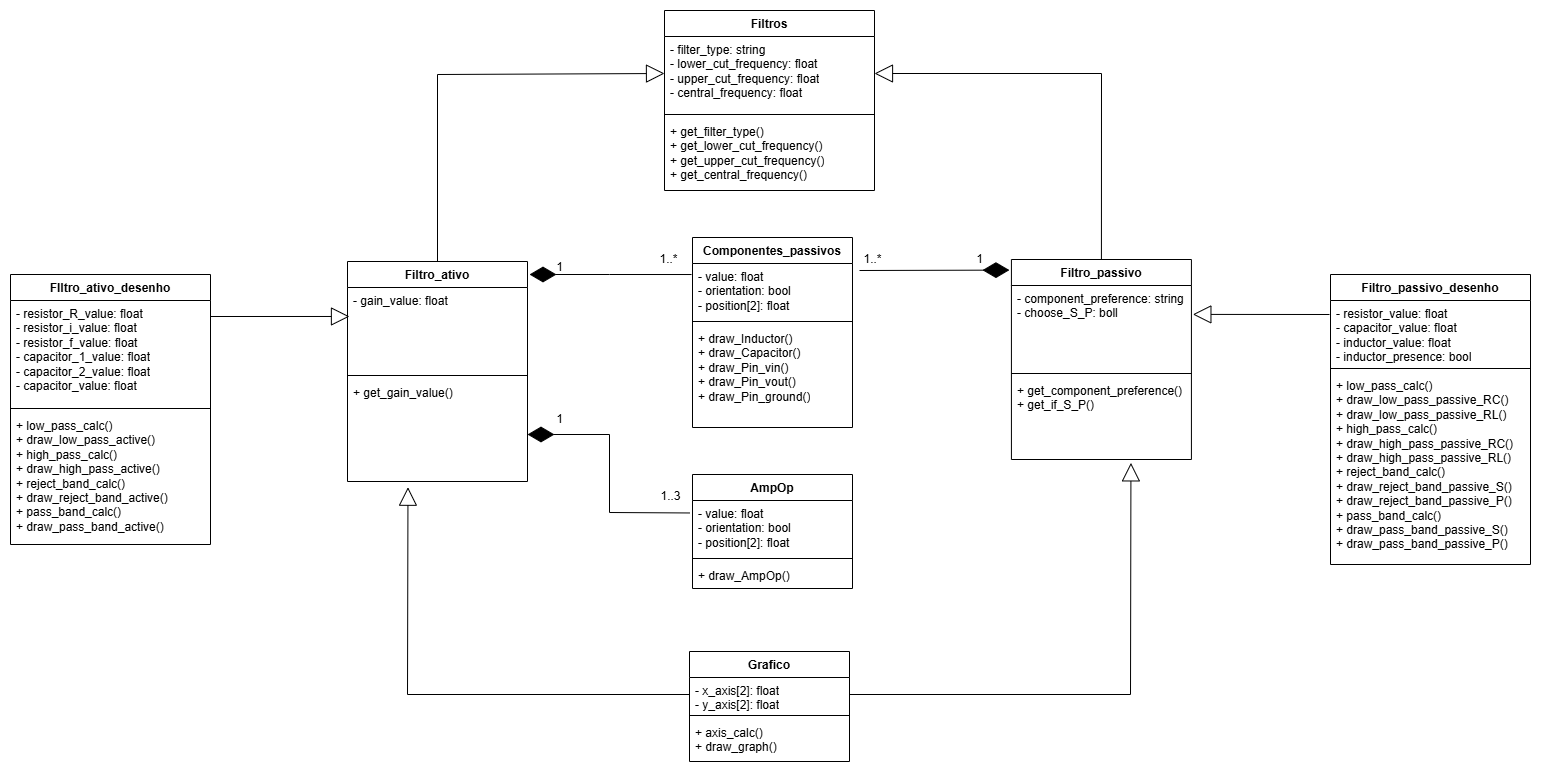

The diagram above was exported from draw.io. Its source (the exported page's mxGraphModel, read from the mxfile embedded in the PNG):
<mxGraphModel dx="2765" dy="3371" grid="1" gridSize="10" guides="1" tooltips="1" connect="1" arrows="1" fold="1" page="1" pageScale="1" pageWidth="827" pageHeight="1169" math="0" shadow="0">
  <root>
    <mxCell id="0" />
    <mxCell id="1" parent="0" />
    <mxCell id="rAhFsywdLFurFy2mpn9z-50" value="Componentes_passivos" style="swimlane;fontStyle=1;align=center;verticalAlign=top;childLayout=stackLayout;horizontal=1;startSize=26;horizontalStack=0;resizeParent=1;resizeParentMax=0;resizeLast=0;collapsible=1;marginBottom=0;whiteSpace=wrap;html=1;" parent="1" vertex="1">
      <mxGeometry x="323" y="-997" width="160" height="190" as="geometry" />
    </mxCell>
    <mxCell id="rAhFsywdLFurFy2mpn9z-51" value="- value: float&lt;div&gt;- orientation: bool&lt;/div&gt;&lt;div&gt;- position[2]: float&lt;/div&gt;" style="text;strokeColor=none;fillColor=none;align=left;verticalAlign=top;spacingLeft=4;spacingRight=4;overflow=hidden;rotatable=0;points=[[0,0.5],[1,0.5]];portConstraint=eastwest;whiteSpace=wrap;html=1;" parent="rAhFsywdLFurFy2mpn9z-50" vertex="1">
      <mxGeometry y="26" width="160" height="54" as="geometry" />
    </mxCell>
    <mxCell id="rAhFsywdLFurFy2mpn9z-52" value="" style="line;strokeWidth=1;fillColor=none;align=left;verticalAlign=middle;spacingTop=-1;spacingLeft=3;spacingRight=3;rotatable=0;labelPosition=right;points=[];portConstraint=eastwest;strokeColor=inherit;" parent="rAhFsywdLFurFy2mpn9z-50" vertex="1">
      <mxGeometry y="80" width="160" height="8" as="geometry" />
    </mxCell>
    <mxCell id="rAhFsywdLFurFy2mpn9z-53" value="+ draw_Inductor()&lt;div&gt;+ draw_Capacitor()&lt;/div&gt;&lt;div&gt;+ draw_Pin_vin()&lt;/div&gt;&lt;div&gt;+ draw_Pin_vout()&lt;/div&gt;&lt;div&gt;+ draw_Pin_ground()&lt;/div&gt;" style="text;strokeColor=none;fillColor=none;align=left;verticalAlign=top;spacingLeft=4;spacingRight=4;overflow=hidden;rotatable=0;points=[[0,0.5],[1,0.5]];portConstraint=eastwest;whiteSpace=wrap;html=1;" parent="rAhFsywdLFurFy2mpn9z-50" vertex="1">
      <mxGeometry y="88" width="160" height="102" as="geometry" />
    </mxCell>
    <mxCell id="rAhFsywdLFurFy2mpn9z-79" value="AmpOp" style="swimlane;fontStyle=1;align=center;verticalAlign=top;childLayout=stackLayout;horizontal=1;startSize=26;horizontalStack=0;resizeParent=1;resizeParentMax=0;resizeLast=0;collapsible=1;marginBottom=0;whiteSpace=wrap;html=1;" parent="1" vertex="1">
      <mxGeometry x="323" y="-760" width="160" height="114" as="geometry" />
    </mxCell>
    <mxCell id="rAhFsywdLFurFy2mpn9z-80" value="- value: float&lt;div&gt;- orientation: bool&lt;/div&gt;&lt;div&gt;- position[2]: float&lt;/div&gt;" style="text;strokeColor=none;fillColor=none;align=left;verticalAlign=top;spacingLeft=4;spacingRight=4;overflow=hidden;rotatable=0;points=[[0,0.5],[1,0.5]];portConstraint=eastwest;whiteSpace=wrap;html=1;" parent="rAhFsywdLFurFy2mpn9z-79" vertex="1">
      <mxGeometry y="26" width="160" height="54" as="geometry" />
    </mxCell>
    <mxCell id="rAhFsywdLFurFy2mpn9z-81" value="" style="line;strokeWidth=1;fillColor=none;align=left;verticalAlign=middle;spacingTop=-1;spacingLeft=3;spacingRight=3;rotatable=0;labelPosition=right;points=[];portConstraint=eastwest;strokeColor=inherit;" parent="rAhFsywdLFurFy2mpn9z-79" vertex="1">
      <mxGeometry y="80" width="160" height="8" as="geometry" />
    </mxCell>
    <mxCell id="rAhFsywdLFurFy2mpn9z-82" value="+ draw_AmpOp()" style="text;strokeColor=none;fillColor=none;align=left;verticalAlign=top;spacingLeft=4;spacingRight=4;overflow=hidden;rotatable=0;points=[[0,0.5],[1,0.5]];portConstraint=eastwest;whiteSpace=wrap;html=1;" parent="rAhFsywdLFurFy2mpn9z-79" vertex="1">
      <mxGeometry y="88" width="160" height="26" as="geometry" />
    </mxCell>
    <mxCell id="rAhFsywdLFurFy2mpn9z-83" value="Filtro_passivo" style="swimlane;fontStyle=1;align=center;verticalAlign=top;childLayout=stackLayout;horizontal=1;startSize=26;horizontalStack=0;resizeParent=1;resizeParentMax=0;resizeLast=0;collapsible=1;marginBottom=0;whiteSpace=wrap;html=1;" parent="1" vertex="1">
      <mxGeometry x="641.92" y="-975" width="180" height="200" as="geometry" />
    </mxCell>
    <mxCell id="rAhFsywdLFurFy2mpn9z-84" value="&lt;div&gt;&lt;span style=&quot;background-color: transparent; color: light-dark(rgb(0, 0, 0), rgb(255, 255, 255));&quot;&gt;- component_preference: string&lt;/span&gt;&lt;/div&gt;&lt;div&gt;&lt;span style=&quot;background-color: transparent; color: light-dark(rgb(0, 0, 0), rgb(255, 255, 255));&quot;&gt;- choose_S_P: boll&lt;/span&gt;&lt;/div&gt;" style="text;strokeColor=none;fillColor=none;align=left;verticalAlign=top;spacingLeft=4;spacingRight=4;overflow=hidden;rotatable=0;points=[[0,0.5],[1,0.5]];portConstraint=eastwest;whiteSpace=wrap;html=1;" parent="rAhFsywdLFurFy2mpn9z-83" vertex="1">
      <mxGeometry y="26" width="180" height="84" as="geometry" />
    </mxCell>
    <mxCell id="rAhFsywdLFurFy2mpn9z-85" value="" style="line;strokeWidth=1;fillColor=none;align=left;verticalAlign=middle;spacingTop=-1;spacingLeft=3;spacingRight=3;rotatable=0;labelPosition=right;points=[];portConstraint=eastwest;strokeColor=inherit;" parent="rAhFsywdLFurFy2mpn9z-83" vertex="1">
      <mxGeometry y="110" width="180" height="8" as="geometry" />
    </mxCell>
    <mxCell id="rAhFsywdLFurFy2mpn9z-86" value="&lt;div&gt;+ get_component_preference()&lt;/div&gt;&lt;div&gt;+ get_if_S_P()&lt;/div&gt;" style="text;strokeColor=none;fillColor=none;align=left;verticalAlign=top;spacingLeft=4;spacingRight=4;overflow=hidden;rotatable=0;points=[[0,0.5],[1,0.5]];portConstraint=eastwest;whiteSpace=wrap;html=1;" parent="rAhFsywdLFurFy2mpn9z-83" vertex="1">
      <mxGeometry y="118" width="180" height="82" as="geometry" />
    </mxCell>
    <mxCell id="rAhFsywdLFurFy2mpn9z-87" value="" style="endArrow=diamondThin;endFill=1;endSize=24;html=1;rounded=0;entryX=-0.011;entryY=0.053;entryDx=0;entryDy=0;entryPerimeter=0;" parent="1" target="rAhFsywdLFurFy2mpn9z-83" edge="1">
      <mxGeometry width="160" relative="1" as="geometry">
        <mxPoint x="490" y="-964" as="sourcePoint" />
        <mxPoint x="750" y="-1120" as="targetPoint" />
        <Array as="points" />
      </mxGeometry>
    </mxCell>
    <mxCell id="rAhFsywdLFurFy2mpn9z-88" value="1" style="text;html=1;align=center;verticalAlign=middle;resizable=0;points=[];autosize=1;strokeColor=none;fillColor=none;" parent="1" vertex="1">
      <mxGeometry x="595" y="-990" width="30" height="30" as="geometry" />
    </mxCell>
    <mxCell id="rAhFsywdLFurFy2mpn9z-89" value="1..*" style="text;html=1;align=center;verticalAlign=middle;resizable=0;points=[];autosize=1;strokeColor=none;fillColor=none;" parent="1" vertex="1">
      <mxGeometry x="483" y="-990" width="40" height="30" as="geometry" />
    </mxCell>
    <mxCell id="rAhFsywdLFurFy2mpn9z-105" value="Filtro_ativo" style="swimlane;fontStyle=1;align=center;verticalAlign=top;childLayout=stackLayout;horizontal=1;startSize=26;horizontalStack=0;resizeParent=1;resizeParentMax=0;resizeLast=0;collapsible=1;marginBottom=0;whiteSpace=wrap;html=1;" parent="1" vertex="1">
      <mxGeometry x="-22" y="-973" width="180" height="220" as="geometry" />
    </mxCell>
    <mxCell id="rAhFsywdLFurFy2mpn9z-106" value="&lt;div&gt;&lt;span style=&quot;background-color: transparent; color: light-dark(rgb(0, 0, 0), rgb(255, 255, 255));&quot;&gt;- gain_value: float&lt;/span&gt;&lt;/div&gt;" style="text;strokeColor=none;fillColor=none;align=left;verticalAlign=top;spacingLeft=4;spacingRight=4;overflow=hidden;rotatable=0;points=[[0,0.5],[1,0.5]];portConstraint=eastwest;whiteSpace=wrap;html=1;" parent="rAhFsywdLFurFy2mpn9z-105" vertex="1">
      <mxGeometry y="26" width="180" height="84" as="geometry" />
    </mxCell>
    <mxCell id="rAhFsywdLFurFy2mpn9z-107" value="" style="line;strokeWidth=1;fillColor=none;align=left;verticalAlign=middle;spacingTop=-1;spacingLeft=3;spacingRight=3;rotatable=0;labelPosition=right;points=[];portConstraint=eastwest;strokeColor=inherit;" parent="rAhFsywdLFurFy2mpn9z-105" vertex="1">
      <mxGeometry y="110" width="180" height="8" as="geometry" />
    </mxCell>
    <mxCell id="rAhFsywdLFurFy2mpn9z-108" value="&lt;div&gt;&lt;span style=&quot;background-color: transparent; color: light-dark(rgb(0, 0, 0), rgb(255, 255, 255));&quot;&gt;+ get_gain_value()&lt;/span&gt;&lt;/div&gt;" style="text;strokeColor=none;fillColor=none;align=left;verticalAlign=top;spacingLeft=4;spacingRight=4;overflow=hidden;rotatable=0;points=[[0,0.5],[1,0.5]];portConstraint=eastwest;whiteSpace=wrap;html=1;" parent="rAhFsywdLFurFy2mpn9z-105" vertex="1">
      <mxGeometry y="118" width="180" height="102" as="geometry" />
    </mxCell>
    <mxCell id="rAhFsywdLFurFy2mpn9z-109" value="" style="endArrow=diamondThin;endFill=1;endSize=24;html=1;rounded=0;exitX=-0.006;exitY=0.204;exitDx=0;exitDy=0;exitPerimeter=0;" parent="1" source="rAhFsywdLFurFy2mpn9z-51" edge="1">
      <mxGeometry width="160" relative="1" as="geometry">
        <mxPoint x="300" y="-1110" as="sourcePoint" />
        <mxPoint x="160" y="-960" as="targetPoint" />
        <Array as="points">
          <mxPoint x="240" y="-960" />
        </Array>
      </mxGeometry>
    </mxCell>
    <mxCell id="rAhFsywdLFurFy2mpn9z-110" value="1" style="text;html=1;align=center;verticalAlign=middle;resizable=0;points=[];autosize=1;strokeColor=none;fillColor=none;" parent="1" vertex="1">
      <mxGeometry x="175" y="-982" width="30" height="30" as="geometry" />
    </mxCell>
    <mxCell id="rAhFsywdLFurFy2mpn9z-111" value="1..*" style="text;html=1;align=center;verticalAlign=middle;resizable=0;points=[];autosize=1;strokeColor=none;fillColor=none;" parent="1" vertex="1">
      <mxGeometry x="279" y="-990" width="40" height="30" as="geometry" />
    </mxCell>
    <mxCell id="rAhFsywdLFurFy2mpn9z-129" value="1..3" style="text;html=1;align=center;verticalAlign=middle;resizable=0;points=[];autosize=1;strokeColor=none;fillColor=none;" parent="1" vertex="1">
      <mxGeometry x="281" y="-753" width="40" height="30" as="geometry" />
    </mxCell>
    <mxCell id="rAhFsywdLFurFy2mpn9z-131" value="1" style="text;html=1;align=center;verticalAlign=middle;resizable=0;points=[];autosize=1;strokeColor=none;fillColor=none;" parent="1" vertex="1">
      <mxGeometry x="175" y="-830" width="30" height="30" as="geometry" />
    </mxCell>
    <mxCell id="rAhFsywdLFurFy2mpn9z-136" value="Filtro_passivo_desenho" style="swimlane;fontStyle=1;align=center;verticalAlign=top;childLayout=stackLayout;horizontal=1;startSize=26;horizontalStack=0;resizeParent=1;resizeParentMax=0;resizeLast=0;collapsible=1;marginBottom=0;whiteSpace=wrap;html=1;" parent="1" vertex="1">
      <mxGeometry x="961" y="-960" width="200" height="290" as="geometry" />
    </mxCell>
    <mxCell id="rAhFsywdLFurFy2mpn9z-137" value="- resistor_value: float&lt;div&gt;- capacitor_value: float&lt;/div&gt;&lt;div&gt;- inductor_value: float&lt;/div&gt;&lt;div&gt;- inductor_presence: bool&lt;/div&gt;" style="text;strokeColor=none;fillColor=none;align=left;verticalAlign=top;spacingLeft=4;spacingRight=4;overflow=hidden;rotatable=0;points=[[0,0.5],[1,0.5]];portConstraint=eastwest;whiteSpace=wrap;html=1;" parent="rAhFsywdLFurFy2mpn9z-136" vertex="1">
      <mxGeometry y="26" width="200" height="64" as="geometry" />
    </mxCell>
    <mxCell id="rAhFsywdLFurFy2mpn9z-138" value="" style="line;strokeWidth=1;fillColor=none;align=left;verticalAlign=middle;spacingTop=-1;spacingLeft=3;spacingRight=3;rotatable=0;labelPosition=right;points=[];portConstraint=eastwest;strokeColor=inherit;" parent="rAhFsywdLFurFy2mpn9z-136" vertex="1">
      <mxGeometry y="90" width="200" height="8" as="geometry" />
    </mxCell>
    <mxCell id="rAhFsywdLFurFy2mpn9z-139" value="+ low_pass_calc()&lt;div&gt;+ draw_low_pass_passive_RC()&lt;/div&gt;&lt;div&gt;+ draw_low_pass_passive_RL()&lt;/div&gt;&lt;div&gt;+ high_pass_calc()&lt;div&gt;+ draw_high_pass_passive_RC()&lt;/div&gt;&lt;div&gt;+ draw_high_pass_passive_RL()&lt;/div&gt;&lt;/div&gt;&lt;div&gt;+ reject_band_calc()&lt;div&gt;+ draw_reject_band_passive_S()&lt;/div&gt;&lt;div&gt;+ draw_reject_band_passive_P()&lt;/div&gt;&lt;/div&gt;&lt;div&gt;+ pass_band_calc()&lt;div&gt;+ draw_pass_band_passive_S()&lt;/div&gt;&lt;div&gt;+ draw_pass_band_passive_P()&lt;/div&gt;&lt;/div&gt;" style="text;strokeColor=none;fillColor=none;align=left;verticalAlign=top;spacingLeft=4;spacingRight=4;overflow=hidden;rotatable=0;points=[[0,0.5],[1,0.5]];portConstraint=eastwest;whiteSpace=wrap;html=1;" parent="rAhFsywdLFurFy2mpn9z-136" vertex="1">
      <mxGeometry y="98" width="200" height="192" as="geometry" />
    </mxCell>
    <mxCell id="rAhFsywdLFurFy2mpn9z-152" value="FIltro_ativo_desenho" style="swimlane;fontStyle=1;align=center;verticalAlign=top;childLayout=stackLayout;horizontal=1;startSize=26;horizontalStack=0;resizeParent=1;resizeParentMax=0;resizeLast=0;collapsible=1;marginBottom=0;whiteSpace=wrap;html=1;" parent="1" vertex="1">
      <mxGeometry x="-359" y="-960" width="200" height="270" as="geometry" />
    </mxCell>
    <mxCell id="rAhFsywdLFurFy2mpn9z-153" value="&lt;div&gt;- resistor_R_value: float&lt;div&gt;- resistor_i_value: float&lt;/div&gt;&lt;div&gt;- resistor_f_value: float&lt;br&gt;&lt;div&gt;- capacitor_1_value: float&lt;/div&gt;&lt;div&gt;- capacitor_2_value: float&lt;/div&gt;&lt;/div&gt;&lt;/div&gt;&lt;div&gt;- capacitor_value: float&lt;/div&gt;" style="text;strokeColor=none;fillColor=none;align=left;verticalAlign=top;spacingLeft=4;spacingRight=4;overflow=hidden;rotatable=0;points=[[0,0.5],[1,0.5]];portConstraint=eastwest;whiteSpace=wrap;html=1;" parent="rAhFsywdLFurFy2mpn9z-152" vertex="1">
      <mxGeometry y="26" width="200" height="104" as="geometry" />
    </mxCell>
    <mxCell id="rAhFsywdLFurFy2mpn9z-154" value="" style="line;strokeWidth=1;fillColor=none;align=left;verticalAlign=middle;spacingTop=-1;spacingLeft=3;spacingRight=3;rotatable=0;labelPosition=right;points=[];portConstraint=eastwest;strokeColor=inherit;" parent="rAhFsywdLFurFy2mpn9z-152" vertex="1">
      <mxGeometry y="130" width="200" height="8" as="geometry" />
    </mxCell>
    <mxCell id="rAhFsywdLFurFy2mpn9z-155" value="+ low_pass_calc()&lt;div&gt;+ draw_low_pass_active()&lt;/div&gt;&lt;div&gt;+ high_pass_calc()&lt;div&gt;+ draw_high_pass_active()&lt;/div&gt;&lt;/div&gt;&lt;div&gt;+ reject_band_calc()&lt;div&gt;+ draw_reject_band_active()&lt;/div&gt;&lt;/div&gt;&lt;div&gt;+ pass_band_calc()&lt;div&gt;+ draw_pass_band_active()&lt;/div&gt;&lt;/div&gt;&lt;div&gt;&lt;br&gt;&lt;/div&gt;" style="text;strokeColor=none;fillColor=none;align=left;verticalAlign=top;spacingLeft=4;spacingRight=4;overflow=hidden;rotatable=0;points=[[0,0.5],[1,0.5]];portConstraint=eastwest;whiteSpace=wrap;html=1;" parent="rAhFsywdLFurFy2mpn9z-152" vertex="1">
      <mxGeometry y="138" width="200" height="132" as="geometry" />
    </mxCell>
    <mxCell id="rAhFsywdLFurFy2mpn9z-172" value="" style="endArrow=block;endSize=16;endFill=0;html=1;rounded=0;entryX=0.011;entryY=0.345;entryDx=0;entryDy=0;entryPerimeter=0;" parent="1" target="rAhFsywdLFurFy2mpn9z-106" edge="1">
      <mxGeometry width="160" relative="1" as="geometry">
        <mxPoint x="-159" y="-918" as="sourcePoint" />
        <mxPoint x="-29" y="-918" as="targetPoint" />
      </mxGeometry>
    </mxCell>
    <mxCell id="rAhFsywdLFurFy2mpn9z-176" value="" style="endArrow=block;endSize=16;endFill=0;html=1;rounded=0;entryX=1.008;entryY=0.344;entryDx=0;entryDy=0;entryPerimeter=0;" parent="1" target="rAhFsywdLFurFy2mpn9z-84" edge="1">
      <mxGeometry width="160" relative="1" as="geometry">
        <mxPoint x="960" y="-920" as="sourcePoint" />
        <mxPoint x="1050" y="-790" as="targetPoint" />
      </mxGeometry>
    </mxCell>
    <mxCell id="rAhFsywdLFurFy2mpn9z-184" value="" style="endArrow=block;endSize=16;endFill=0;html=1;rounded=0;exitX=1;exitY=0.5;exitDx=0;exitDy=0;entryX=0.664;entryY=1.041;entryDx=0;entryDy=0;entryPerimeter=0;" parent="1" target="rAhFsywdLFurFy2mpn9z-86" edge="1" source="rAhFsywdLFurFy2mpn9z-187">
      <mxGeometry width="160" relative="1" as="geometry">
        <mxPoint x="799.6399999999995" y="-200" as="sourcePoint" />
        <mxPoint x="760" y="-760" as="targetPoint" />
        <Array as="points">
          <mxPoint x="761" y="-540" />
        </Array>
      </mxGeometry>
    </mxCell>
    <mxCell id="rAhFsywdLFurFy2mpn9z-186" value="Grafico" style="swimlane;fontStyle=1;align=center;verticalAlign=top;childLayout=stackLayout;horizontal=1;startSize=26;horizontalStack=0;resizeParent=1;resizeParentMax=0;resizeLast=0;collapsible=1;marginBottom=0;whiteSpace=wrap;html=1;" parent="1" vertex="1">
      <mxGeometry x="320" y="-583" width="160" height="110" as="geometry" />
    </mxCell>
    <mxCell id="rAhFsywdLFurFy2mpn9z-187" value="- x_axis[2]: float&lt;div&gt;- y_axis[2]: float&lt;/div&gt;" style="text;strokeColor=none;fillColor=none;align=left;verticalAlign=top;spacingLeft=4;spacingRight=4;overflow=hidden;rotatable=0;points=[[0,0.5],[1,0.5]];portConstraint=eastwest;whiteSpace=wrap;html=1;" parent="rAhFsywdLFurFy2mpn9z-186" vertex="1">
      <mxGeometry y="26" width="160" height="34" as="geometry" />
    </mxCell>
    <mxCell id="rAhFsywdLFurFy2mpn9z-188" value="" style="line;strokeWidth=1;fillColor=none;align=left;verticalAlign=middle;spacingTop=-1;spacingLeft=3;spacingRight=3;rotatable=0;labelPosition=right;points=[];portConstraint=eastwest;strokeColor=inherit;" parent="rAhFsywdLFurFy2mpn9z-186" vertex="1">
      <mxGeometry y="60" width="160" height="8" as="geometry" />
    </mxCell>
    <mxCell id="rAhFsywdLFurFy2mpn9z-189" value="+ axis_calc()&lt;div&gt;+ draw_graph()&lt;br&gt;&lt;div&gt;&lt;br&gt;&lt;/div&gt;&lt;/div&gt;" style="text;strokeColor=none;fillColor=none;align=left;verticalAlign=top;spacingLeft=4;spacingRight=4;overflow=hidden;rotatable=0;points=[[0,0.5],[1,0.5]];portConstraint=eastwest;whiteSpace=wrap;html=1;" parent="rAhFsywdLFurFy2mpn9z-186" vertex="1">
      <mxGeometry y="68" width="160" height="42" as="geometry" />
    </mxCell>
    <mxCell id="rAhFsywdLFurFy2mpn9z-190" value="" style="endArrow=block;endSize=16;endFill=0;html=1;rounded=0;entryX=0.336;entryY=1.056;entryDx=0;entryDy=0;entryPerimeter=0;exitX=0;exitY=0.5;exitDx=0;exitDy=0;" parent="1" source="rAhFsywdLFurFy2mpn9z-187" target="rAhFsywdLFurFy2mpn9z-108" edge="1">
      <mxGeometry width="160" relative="1" as="geometry">
        <mxPoint x="-190" y="-132.71" as="sourcePoint" />
        <mxPoint x="-30" y="-132.71" as="targetPoint" />
        <Array as="points">
          <mxPoint x="38" y="-540" />
        </Array>
      </mxGeometry>
    </mxCell>
    <mxCell id="f1L0xl8lhuSIf5JPWzQ5-6" value="Filtros&lt;div&gt;&lt;br&gt;&lt;/div&gt;" style="swimlane;fontStyle=1;align=center;verticalAlign=top;childLayout=stackLayout;horizontal=1;startSize=26;horizontalStack=0;resizeParent=1;resizeParentMax=0;resizeLast=0;collapsible=1;marginBottom=0;whiteSpace=wrap;html=1;" parent="1" vertex="1">
      <mxGeometry x="295" y="-1224" width="210" height="180" as="geometry" />
    </mxCell>
    <mxCell id="f1L0xl8lhuSIf5JPWzQ5-7" value="&lt;div&gt;- filter_type: string&lt;/div&gt;&lt;div&gt;- lower_cut_frequency: float&lt;/div&gt;&lt;div&gt;- upper_cut_&lt;span style=&quot;background-color: transparent; color: light-dark(rgb(0, 0, 0), rgb(255, 255, 255));&quot;&gt;frequency: float&lt;/span&gt;&lt;/div&gt;&lt;div&gt;&lt;span style=&quot;background-color: transparent; color: light-dark(rgb(0, 0, 0), rgb(255, 255, 255));&quot;&gt;- central_frequency: float&lt;/span&gt;&lt;/div&gt;" style="text;strokeColor=none;fillColor=none;align=left;verticalAlign=top;spacingLeft=4;spacingRight=4;overflow=hidden;rotatable=0;points=[[0,0.5],[1,0.5]];portConstraint=eastwest;whiteSpace=wrap;html=1;" parent="f1L0xl8lhuSIf5JPWzQ5-6" vertex="1">
      <mxGeometry y="26" width="210" height="74" as="geometry" />
    </mxCell>
    <mxCell id="f1L0xl8lhuSIf5JPWzQ5-8" value="" style="line;strokeWidth=1;fillColor=none;align=left;verticalAlign=middle;spacingTop=-1;spacingLeft=3;spacingRight=3;rotatable=0;labelPosition=right;points=[];portConstraint=eastwest;strokeColor=inherit;" parent="f1L0xl8lhuSIf5JPWzQ5-6" vertex="1">
      <mxGeometry y="100" width="210" height="8" as="geometry" />
    </mxCell>
    <mxCell id="f1L0xl8lhuSIf5JPWzQ5-9" value="&lt;div&gt;+ get_filter_type()&lt;/div&gt;&lt;div&gt;+ get_lower_cut_frequency()&lt;/div&gt;&lt;div&gt;+&amp;nbsp;&lt;span style=&quot;background-color: transparent; color: light-dark(rgb(0, 0, 0), rgb(255, 255, 255));&quot;&gt;get_upper_cut_frequency()&lt;/span&gt;&lt;/div&gt;&lt;div&gt;+ get_central_frequency()&lt;/div&gt;" style="text;strokeColor=none;fillColor=none;align=left;verticalAlign=top;spacingLeft=4;spacingRight=4;overflow=hidden;rotatable=0;points=[[0,0.5],[1,0.5]];portConstraint=eastwest;whiteSpace=wrap;html=1;" parent="f1L0xl8lhuSIf5JPWzQ5-6" vertex="1">
      <mxGeometry y="108" width="210" height="72" as="geometry" />
    </mxCell>
    <mxCell id="f1L0xl8lhuSIf5JPWzQ5-10" value="" style="endArrow=block;endSize=16;endFill=0;html=1;rounded=0;entryX=0;entryY=0.5;entryDx=0;entryDy=0;exitX=0.5;exitY=0;exitDx=0;exitDy=0;" parent="1" source="rAhFsywdLFurFy2mpn9z-105" target="f1L0xl8lhuSIf5JPWzQ5-7" edge="1">
      <mxGeometry width="160" relative="1" as="geometry">
        <mxPoint x="175" y="-1200" as="sourcePoint" />
        <mxPoint x="335" y="-1200" as="targetPoint" />
        <Array as="points">
          <mxPoint x="68" y="-1160" />
        </Array>
      </mxGeometry>
    </mxCell>
    <mxCell id="f1L0xl8lhuSIf5JPWzQ5-11" value="" style="endArrow=block;endSize=16;endFill=0;html=1;rounded=0;entryX=1;entryY=0.5;entryDx=0;entryDy=0;exitX=0.5;exitY=0;exitDx=0;exitDy=0;" parent="1" source="rAhFsywdLFurFy2mpn9z-83" target="f1L0xl8lhuSIf5JPWzQ5-7" edge="1">
      <mxGeometry width="160" relative="1" as="geometry">
        <mxPoint x="611.9200000000001" y="-1180" as="sourcePoint" />
        <mxPoint x="851.9200000000001" y="-1200" as="targetPoint" />
        <Array as="points">
          <mxPoint x="732" y="-1161" />
        </Array>
      </mxGeometry>
    </mxCell>
    <mxCell id="1dLYoNTCwrMvuYUFXzfp-3" value="" style="endArrow=diamondThin;endFill=1;endSize=24;html=1;rounded=0;exitX=-0.016;exitY=0.231;exitDx=0;exitDy=0;exitPerimeter=0;" edge="1" parent="1" source="rAhFsywdLFurFy2mpn9z-80">
      <mxGeometry width="160" relative="1" as="geometry">
        <mxPoint x="320" y="-800" as="sourcePoint" />
        <mxPoint x="158" y="-800" as="targetPoint" />
        <Array as="points">
          <mxPoint x="240" y="-722" />
          <mxPoint x="240" y="-800" />
        </Array>
      </mxGeometry>
    </mxCell>
  </root>
</mxGraphModel>